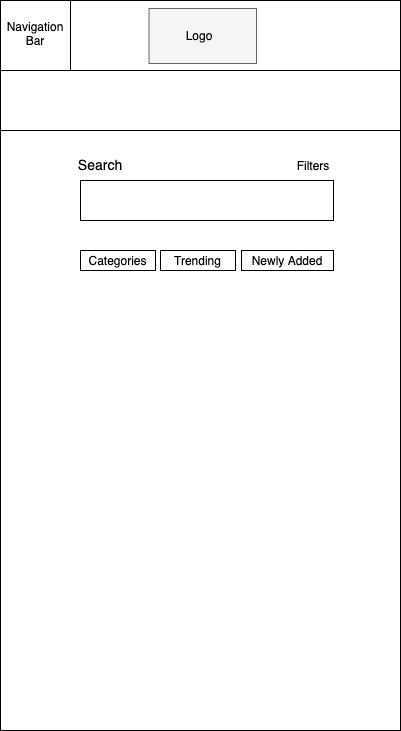

The diagram above was exported from draw.io. Its source (the exported page's mxGraphModel, read from the mxfile embedded in the PNG):
<mxGraphModel dx="707" dy="494" grid="1" gridSize="10" guides="1" tooltips="1" connect="1" arrows="1" fold="1" page="1" pageScale="1" pageWidth="850" pageHeight="1100" math="0" shadow="0">
  <root>
    <mxCell id="0" />
    <mxCell id="1" parent="0" />
    <mxCell id="2" value="" style="rounded=0;whiteSpace=wrap;html=1;" vertex="1" parent="1">
      <mxGeometry x="40" y="150" width="400" height="730" as="geometry" />
    </mxCell>
    <mxCell id="3" value="" style="rounded=0;whiteSpace=wrap;html=1;" vertex="1" parent="1">
      <mxGeometry x="40" y="150" width="400" height="110" as="geometry" />
    </mxCell>
    <mxCell id="4" value="" style="rounded=0;whiteSpace=wrap;html=1;" vertex="1" parent="1">
      <mxGeometry x="40" y="150" width="400" height="130" as="geometry" />
    </mxCell>
    <mxCell id="5" value="" style="rounded=0;whiteSpace=wrap;html=1;" vertex="1" parent="1">
      <mxGeometry x="40" y="150" width="400" height="70" as="geometry" />
    </mxCell>
    <mxCell id="6" value="&lt;font style=&quot;font-size: 14px&quot;&gt;LOGO&lt;/font&gt;" style="text;html=1;fillColor=none;align=center;verticalAlign=middle;whiteSpace=wrap;rounded=0;strokeColor=#000000;" vertex="1" parent="1">
      <mxGeometry x="185" y="155" width="110" height="65" as="geometry" />
    </mxCell>
    <mxCell id="7" value="" style="rounded=0;whiteSpace=wrap;html=1;strokeWidth=1;" vertex="1" parent="1">
      <mxGeometry x="120" y="330" width="253" height="40" as="geometry" />
    </mxCell>
    <mxCell id="8" value="&lt;font style=&quot;font-size: 14px&quot;&gt;Search&lt;/font&gt;" style="text;html=1;fillColor=none;align=center;verticalAlign=middle;whiteSpace=wrap;rounded=0;" vertex="1" parent="1">
      <mxGeometry x="120" y="304" width="40" height="20" as="geometry" />
    </mxCell>
    <mxCell id="9" value="Navigation&lt;br&gt;Bar" style="text;html=1;strokeColor=none;fillColor=none;align=center;verticalAlign=middle;whiteSpace=wrap;rounded=0;" vertex="1" parent="1">
      <mxGeometry x="50" y="165" width="60" height="40" as="geometry" />
    </mxCell>
    <mxCell id="10" value="Trending" style="text;html=1;fillColor=none;align=center;verticalAlign=middle;whiteSpace=wrap;rounded=0;strokeColor=#000000;" vertex="1" parent="1">
      <mxGeometry x="200" y="400" width="75" height="20" as="geometry" />
    </mxCell>
    <mxCell id="11" value="Newly Added" style="text;html=1;fillColor=none;align=center;verticalAlign=middle;whiteSpace=wrap;rounded=0;strokeColor=#000000;" vertex="1" parent="1">
      <mxGeometry x="281" y="400" width="92" height="20" as="geometry" />
    </mxCell>
    <mxCell id="12" value="" style="rounded=0;whiteSpace=wrap;html=1;strokeColor=#000000;" vertex="1" parent="1">
      <mxGeometry x="40" y="150" width="400" height="70" as="geometry" />
    </mxCell>
    <mxCell id="13" value="" style="rounded=0;whiteSpace=wrap;html=1;strokeColor=#666666;fillColor=#f5f5f5;fontColor=#333333;" vertex="1" parent="1">
      <mxGeometry x="188.5" y="158" width="107.5" height="55" as="geometry" />
    </mxCell>
    <mxCell id="14" value="Logo" style="text;html=1;strokeColor=none;fillColor=none;align=center;verticalAlign=middle;whiteSpace=wrap;rounded=0;" vertex="1" parent="1">
      <mxGeometry x="219.25" y="175" width="40" height="20" as="geometry" />
    </mxCell>
    <mxCell id="15" value="" style="whiteSpace=wrap;html=1;aspect=fixed;strokeColor=#000000;" vertex="1" parent="1">
      <mxGeometry x="40" y="150" width="70" height="70" as="geometry" />
    </mxCell>
    <mxCell id="16" value="Navigation&lt;br&gt;Bar" style="text;html=1;strokeColor=none;fillColor=none;align=center;verticalAlign=middle;whiteSpace=wrap;rounded=0;" vertex="1" parent="1">
      <mxGeometry x="55" y="173" width="40" height="20" as="geometry" />
    </mxCell>
    <mxCell id="17" value="Categories" style="text;html=1;fillColor=none;align=center;verticalAlign=middle;whiteSpace=wrap;rounded=0;strokeColor=#000000;" vertex="1" parent="1">
      <mxGeometry x="120" y="400" width="75" height="20" as="geometry" />
    </mxCell>
    <mxCell id="18" value="Filters" style="text;html=1;strokeColor=none;fillColor=none;align=center;verticalAlign=middle;whiteSpace=wrap;rounded=0;" vertex="1" parent="1">
      <mxGeometry x="333" y="305" width="40" height="20" as="geometry" />
    </mxCell>
  </root>
</mxGraphModel>